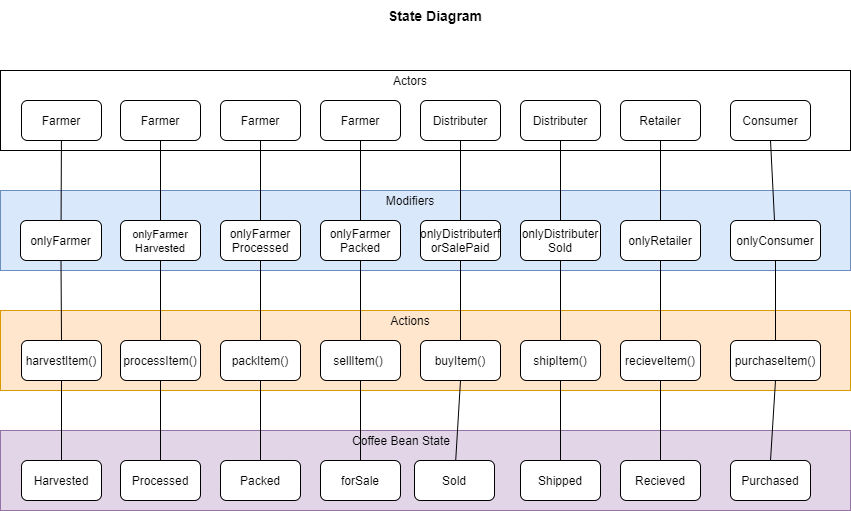

The diagram above was exported from draw.io. Its source (the exported page's mxGraphModel, read from the mxfile embedded in the PNG):
<mxGraphModel dx="1323" dy="583" grid="1" gridSize="10" guides="1" tooltips="1" connect="1" arrows="1" fold="1" page="1" pageScale="1" pageWidth="850" pageHeight="1100" math="0" shadow="0">
  <root>
    <mxCell id="0" />
    <mxCell id="1" parent="0" />
    <mxCell id="0sx_CW02606F4jaJHBNh-1" value="" style="group" vertex="1" connectable="0" parent="1">
      <mxGeometry x="90" y="90" width="850" height="440" as="geometry" />
    </mxCell>
    <mxCell id="x_dgTMM-K6aEOym3d6S_-13" value="v" style="group" parent="0sx_CW02606F4jaJHBNh-1" vertex="1" connectable="0">
      <mxGeometry width="850" height="80" as="geometry" />
    </mxCell>
    <mxCell id="x_dgTMM-K6aEOym3d6S_-1" value="" style="rounded=0;whiteSpace=wrap;html=1;" parent="x_dgTMM-K6aEOym3d6S_-13" vertex="1">
      <mxGeometry width="850" height="80" as="geometry" />
    </mxCell>
    <mxCell id="x_dgTMM-K6aEOym3d6S_-2" value="Actors&lt;br&gt;" style="text;html=1;strokeColor=none;fillColor=none;align=center;verticalAlign=middle;whiteSpace=wrap;rounded=0;" parent="x_dgTMM-K6aEOym3d6S_-13" vertex="1">
      <mxGeometry x="390" width="40" height="20" as="geometry" />
    </mxCell>
    <mxCell id="x_dgTMM-K6aEOym3d6S_-3" value="Farmer&lt;br&gt;" style="rounded=1;whiteSpace=wrap;html=1;" parent="x_dgTMM-K6aEOym3d6S_-13" vertex="1">
      <mxGeometry x="21" y="30" width="80" height="40" as="geometry" />
    </mxCell>
    <mxCell id="x_dgTMM-K6aEOym3d6S_-4" value="Farmer&lt;br&gt;" style="rounded=1;whiteSpace=wrap;html=1;" parent="x_dgTMM-K6aEOym3d6S_-13" vertex="1">
      <mxGeometry x="120" y="30" width="80" height="40" as="geometry" />
    </mxCell>
    <mxCell id="x_dgTMM-K6aEOym3d6S_-5" value="Farmer&lt;br&gt;" style="rounded=1;whiteSpace=wrap;html=1;" parent="x_dgTMM-K6aEOym3d6S_-13" vertex="1">
      <mxGeometry x="220" y="30" width="80" height="40" as="geometry" />
    </mxCell>
    <mxCell id="x_dgTMM-K6aEOym3d6S_-6" value="Farmer&lt;br&gt;" style="rounded=1;whiteSpace=wrap;html=1;" parent="x_dgTMM-K6aEOym3d6S_-13" vertex="1">
      <mxGeometry x="320" y="30" width="80" height="40" as="geometry" />
    </mxCell>
    <mxCell id="x_dgTMM-K6aEOym3d6S_-7" value="Distributer" style="rounded=1;whiteSpace=wrap;html=1;" parent="x_dgTMM-K6aEOym3d6S_-13" vertex="1">
      <mxGeometry x="420" y="30" width="80" height="40" as="geometry" />
    </mxCell>
    <mxCell id="x_dgTMM-K6aEOym3d6S_-8" value="Distributer&lt;br&gt;" style="rounded=1;whiteSpace=wrap;html=1;" parent="x_dgTMM-K6aEOym3d6S_-13" vertex="1">
      <mxGeometry x="520" y="30" width="80" height="40" as="geometry" />
    </mxCell>
    <mxCell id="x_dgTMM-K6aEOym3d6S_-9" value="Retailer" style="rounded=1;whiteSpace=wrap;html=1;" parent="x_dgTMM-K6aEOym3d6S_-13" vertex="1">
      <mxGeometry x="620" y="30" width="80" height="40" as="geometry" />
    </mxCell>
    <mxCell id="x_dgTMM-K6aEOym3d6S_-10" value="Consumer" style="rounded=1;whiteSpace=wrap;html=1;" parent="x_dgTMM-K6aEOym3d6S_-13" vertex="1">
      <mxGeometry x="730" y="30" width="80" height="40" as="geometry" />
    </mxCell>
    <mxCell id="x_dgTMM-K6aEOym3d6S_-15" value="v" style="group;strokeColor=#6c8ebf;fillColor=#A9C4EB;" parent="0sx_CW02606F4jaJHBNh-1" vertex="1" connectable="0">
      <mxGeometry y="120" width="850" height="80" as="geometry" />
    </mxCell>
    <mxCell id="x_dgTMM-K6aEOym3d6S_-16" value="" style="rounded=0;whiteSpace=wrap;html=1;fillColor=#dae8fc;strokeColor=#6c8ebf;" parent="x_dgTMM-K6aEOym3d6S_-15" vertex="1">
      <mxGeometry width="850" height="80" as="geometry" />
    </mxCell>
    <mxCell id="x_dgTMM-K6aEOym3d6S_-17" value="Modifiers" style="text;html=1;strokeColor=none;fillColor=none;align=center;verticalAlign=middle;whiteSpace=wrap;rounded=0;" parent="x_dgTMM-K6aEOym3d6S_-15" vertex="1">
      <mxGeometry x="390" width="40" height="20" as="geometry" />
    </mxCell>
    <mxCell id="x_dgTMM-K6aEOym3d6S_-18" value="onlyFarmer" style="rounded=1;whiteSpace=wrap;html=1;" parent="x_dgTMM-K6aEOym3d6S_-15" vertex="1">
      <mxGeometry x="20" y="30" width="81" height="40" as="geometry" />
    </mxCell>
    <mxCell id="x_dgTMM-K6aEOym3d6S_-19" value="&lt;font style=&quot;font-size: 11px&quot;&gt;onlyFarmer&lt;br&gt;Harvested&lt;/font&gt;" style="rounded=1;whiteSpace=wrap;html=1;" parent="x_dgTMM-K6aEOym3d6S_-15" vertex="1">
      <mxGeometry x="120" y="30" width="80" height="40" as="geometry" />
    </mxCell>
    <mxCell id="x_dgTMM-K6aEOym3d6S_-20" value="onlyFarmer&lt;br&gt;Processed" style="rounded=1;whiteSpace=wrap;html=1;" parent="x_dgTMM-K6aEOym3d6S_-15" vertex="1">
      <mxGeometry x="220" y="30" width="80" height="40" as="geometry" />
    </mxCell>
    <mxCell id="x_dgTMM-K6aEOym3d6S_-21" value="onlyFarmer&lt;br&gt;Packed" style="rounded=1;whiteSpace=wrap;html=1;" parent="x_dgTMM-K6aEOym3d6S_-15" vertex="1">
      <mxGeometry x="320" y="30" width="80" height="40" as="geometry" />
    </mxCell>
    <mxCell id="x_dgTMM-K6aEOym3d6S_-22" value="onlyDistributerf&lt;br&gt;orSalePaid" style="rounded=1;whiteSpace=wrap;html=1;" parent="x_dgTMM-K6aEOym3d6S_-15" vertex="1">
      <mxGeometry x="420" y="30" width="80" height="40" as="geometry" />
    </mxCell>
    <mxCell id="x_dgTMM-K6aEOym3d6S_-23" value="onlyDistributer Sold&lt;br&gt;" style="rounded=1;whiteSpace=wrap;html=1;" parent="x_dgTMM-K6aEOym3d6S_-15" vertex="1">
      <mxGeometry x="520" y="30" width="80" height="40" as="geometry" />
    </mxCell>
    <mxCell id="x_dgTMM-K6aEOym3d6S_-24" value="onlyRetailer" style="rounded=1;whiteSpace=wrap;html=1;" parent="x_dgTMM-K6aEOym3d6S_-15" vertex="1">
      <mxGeometry x="620" y="30" width="80" height="40" as="geometry" />
    </mxCell>
    <mxCell id="x_dgTMM-K6aEOym3d6S_-25" value="onlyConsumer" style="rounded=1;whiteSpace=wrap;html=1;" parent="x_dgTMM-K6aEOym3d6S_-15" vertex="1">
      <mxGeometry x="730" y="30" width="90" height="40" as="geometry" />
    </mxCell>
    <mxCell id="x_dgTMM-K6aEOym3d6S_-26" value="v" style="group;strokeColor=#2D7600;fillColor=#60a917;fontColor=#ffffff;" parent="0sx_CW02606F4jaJHBNh-1" vertex="1" connectable="0">
      <mxGeometry y="240" width="850" height="80" as="geometry" />
    </mxCell>
    <mxCell id="x_dgTMM-K6aEOym3d6S_-27" value="" style="rounded=0;whiteSpace=wrap;html=1;fillColor=#ffe6cc;strokeColor=#d79b00;" parent="x_dgTMM-K6aEOym3d6S_-26" vertex="1">
      <mxGeometry width="850" height="80" as="geometry" />
    </mxCell>
    <mxCell id="x_dgTMM-K6aEOym3d6S_-28" value="Actions" style="text;html=1;strokeColor=none;fillColor=none;align=center;verticalAlign=middle;whiteSpace=wrap;rounded=0;" parent="x_dgTMM-K6aEOym3d6S_-26" vertex="1">
      <mxGeometry x="390" width="40" height="20" as="geometry" />
    </mxCell>
    <mxCell id="x_dgTMM-K6aEOym3d6S_-29" value="harvestItem()" style="rounded=1;whiteSpace=wrap;html=1;" parent="x_dgTMM-K6aEOym3d6S_-26" vertex="1">
      <mxGeometry x="21" y="30" width="80" height="40" as="geometry" />
    </mxCell>
    <mxCell id="x_dgTMM-K6aEOym3d6S_-30" value="processItem()" style="rounded=1;whiteSpace=wrap;html=1;" parent="x_dgTMM-K6aEOym3d6S_-26" vertex="1">
      <mxGeometry x="120" y="30" width="80" height="40" as="geometry" />
    </mxCell>
    <mxCell id="x_dgTMM-K6aEOym3d6S_-31" value="packItem()" style="rounded=1;whiteSpace=wrap;html=1;" parent="x_dgTMM-K6aEOym3d6S_-26" vertex="1">
      <mxGeometry x="220" y="30" width="80" height="40" as="geometry" />
    </mxCell>
    <mxCell id="x_dgTMM-K6aEOym3d6S_-32" value="sellItem()&lt;span style=&quot;white-space: pre&quot;&gt;&#09;&lt;/span&gt;" style="rounded=1;whiteSpace=wrap;html=1;" parent="x_dgTMM-K6aEOym3d6S_-26" vertex="1">
      <mxGeometry x="320" y="30" width="80" height="40" as="geometry" />
    </mxCell>
    <mxCell id="x_dgTMM-K6aEOym3d6S_-33" value="buyItem()" style="rounded=1;whiteSpace=wrap;html=1;" parent="x_dgTMM-K6aEOym3d6S_-26" vertex="1">
      <mxGeometry x="420" y="30" width="80" height="40" as="geometry" />
    </mxCell>
    <mxCell id="x_dgTMM-K6aEOym3d6S_-34" value="shipItem()" style="rounded=1;whiteSpace=wrap;html=1;" parent="x_dgTMM-K6aEOym3d6S_-26" vertex="1">
      <mxGeometry x="520" y="30" width="80" height="40" as="geometry" />
    </mxCell>
    <mxCell id="x_dgTMM-K6aEOym3d6S_-35" value="recieveItem()" style="rounded=1;whiteSpace=wrap;html=1;" parent="x_dgTMM-K6aEOym3d6S_-26" vertex="1">
      <mxGeometry x="620" y="30" width="80" height="40" as="geometry" />
    </mxCell>
    <mxCell id="x_dgTMM-K6aEOym3d6S_-36" value="purchaseItem()" style="rounded=1;whiteSpace=wrap;html=1;" parent="x_dgTMM-K6aEOym3d6S_-26" vertex="1">
      <mxGeometry x="730" y="30" width="90" height="40" as="geometry" />
    </mxCell>
    <mxCell id="x_dgTMM-K6aEOym3d6S_-37" value="v" style="group" parent="0sx_CW02606F4jaJHBNh-1" vertex="1" connectable="0">
      <mxGeometry y="360" width="850" height="80" as="geometry" />
    </mxCell>
    <mxCell id="x_dgTMM-K6aEOym3d6S_-38" value="" style="rounded=0;whiteSpace=wrap;html=1;fillColor=#e1d5e7;strokeColor=#9673a6;" parent="x_dgTMM-K6aEOym3d6S_-37" vertex="1">
      <mxGeometry width="850" height="80" as="geometry" />
    </mxCell>
    <mxCell id="x_dgTMM-K6aEOym3d6S_-39" value="Coffee Bean State" style="text;html=1;strokeColor=none;fillColor=none;align=center;verticalAlign=middle;whiteSpace=wrap;rounded=0;" parent="x_dgTMM-K6aEOym3d6S_-37" vertex="1">
      <mxGeometry x="341" width="120" height="20" as="geometry" />
    </mxCell>
    <mxCell id="x_dgTMM-K6aEOym3d6S_-40" value="Harvested" style="rounded=1;whiteSpace=wrap;html=1;" parent="x_dgTMM-K6aEOym3d6S_-37" vertex="1">
      <mxGeometry x="21" y="30" width="80" height="40" as="geometry" />
    </mxCell>
    <mxCell id="x_dgTMM-K6aEOym3d6S_-41" value="Processed" style="rounded=1;whiteSpace=wrap;html=1;" parent="x_dgTMM-K6aEOym3d6S_-37" vertex="1">
      <mxGeometry x="120" y="30" width="80" height="40" as="geometry" />
    </mxCell>
    <mxCell id="x_dgTMM-K6aEOym3d6S_-42" value="Packed" style="rounded=1;whiteSpace=wrap;html=1;" parent="x_dgTMM-K6aEOym3d6S_-37" vertex="1">
      <mxGeometry x="220" y="30" width="80" height="40" as="geometry" />
    </mxCell>
    <mxCell id="x_dgTMM-K6aEOym3d6S_-43" value="forSale" style="rounded=1;whiteSpace=wrap;html=1;" parent="x_dgTMM-K6aEOym3d6S_-37" vertex="1">
      <mxGeometry x="320" y="30" width="80" height="40" as="geometry" />
    </mxCell>
    <mxCell id="x_dgTMM-K6aEOym3d6S_-44" value="Sold" style="rounded=1;whiteSpace=wrap;html=1;" parent="x_dgTMM-K6aEOym3d6S_-37" vertex="1">
      <mxGeometry x="414" y="30" width="80" height="40" as="geometry" />
    </mxCell>
    <mxCell id="x_dgTMM-K6aEOym3d6S_-45" value="Shipped" style="rounded=1;whiteSpace=wrap;html=1;" parent="x_dgTMM-K6aEOym3d6S_-37" vertex="1">
      <mxGeometry x="520" y="30" width="80" height="40" as="geometry" />
    </mxCell>
    <mxCell id="x_dgTMM-K6aEOym3d6S_-46" value="Recieved" style="rounded=1;whiteSpace=wrap;html=1;" parent="x_dgTMM-K6aEOym3d6S_-37" vertex="1">
      <mxGeometry x="620" y="30" width="80" height="40" as="geometry" />
    </mxCell>
    <mxCell id="x_dgTMM-K6aEOym3d6S_-47" value="Purchased" style="rounded=1;whiteSpace=wrap;html=1;" parent="x_dgTMM-K6aEOym3d6S_-37" vertex="1">
      <mxGeometry x="730" y="30" width="80" height="40" as="geometry" />
    </mxCell>
    <mxCell id="x_dgTMM-K6aEOym3d6S_-52" style="edgeStyle=none;rounded=0;orthogonalLoop=1;jettySize=auto;html=1;endArrow=none;endFill=0;" parent="0sx_CW02606F4jaJHBNh-1" source="x_dgTMM-K6aEOym3d6S_-3" target="x_dgTMM-K6aEOym3d6S_-18" edge="1">
      <mxGeometry relative="1" as="geometry" />
    </mxCell>
    <mxCell id="x_dgTMM-K6aEOym3d6S_-53" style="edgeStyle=none;rounded=0;orthogonalLoop=1;jettySize=auto;html=1;exitX=0.5;exitY=1;exitDx=0;exitDy=0;entryX=0.5;entryY=0;entryDx=0;entryDy=0;endArrow=none;endFill=0;" parent="0sx_CW02606F4jaJHBNh-1" source="x_dgTMM-K6aEOym3d6S_-18" target="x_dgTMM-K6aEOym3d6S_-29" edge="1">
      <mxGeometry relative="1" as="geometry" />
    </mxCell>
    <mxCell id="x_dgTMM-K6aEOym3d6S_-54" style="edgeStyle=none;rounded=0;orthogonalLoop=1;jettySize=auto;html=1;exitX=0.5;exitY=1;exitDx=0;exitDy=0;entryX=0.5;entryY=0;entryDx=0;entryDy=0;endArrow=none;endFill=0;" parent="0sx_CW02606F4jaJHBNh-1" source="x_dgTMM-K6aEOym3d6S_-29" target="x_dgTMM-K6aEOym3d6S_-40" edge="1">
      <mxGeometry relative="1" as="geometry" />
    </mxCell>
    <mxCell id="x_dgTMM-K6aEOym3d6S_-55" style="edgeStyle=none;rounded=0;orthogonalLoop=1;jettySize=auto;html=1;exitX=0.5;exitY=1;exitDx=0;exitDy=0;endArrow=none;endFill=0;" parent="0sx_CW02606F4jaJHBNh-1" source="x_dgTMM-K6aEOym3d6S_-4" target="x_dgTMM-K6aEOym3d6S_-19" edge="1">
      <mxGeometry relative="1" as="geometry" />
    </mxCell>
    <mxCell id="x_dgTMM-K6aEOym3d6S_-56" style="edgeStyle=none;rounded=0;orthogonalLoop=1;jettySize=auto;html=1;exitX=0.5;exitY=1;exitDx=0;exitDy=0;endArrow=none;endFill=0;" parent="0sx_CW02606F4jaJHBNh-1" source="x_dgTMM-K6aEOym3d6S_-19" target="x_dgTMM-K6aEOym3d6S_-30" edge="1">
      <mxGeometry relative="1" as="geometry" />
    </mxCell>
    <mxCell id="x_dgTMM-K6aEOym3d6S_-57" style="edgeStyle=none;rounded=0;orthogonalLoop=1;jettySize=auto;html=1;exitX=0.5;exitY=1;exitDx=0;exitDy=0;endArrow=none;endFill=0;" parent="0sx_CW02606F4jaJHBNh-1" source="x_dgTMM-K6aEOym3d6S_-30" target="x_dgTMM-K6aEOym3d6S_-41" edge="1">
      <mxGeometry relative="1" as="geometry" />
    </mxCell>
    <mxCell id="x_dgTMM-K6aEOym3d6S_-58" style="edgeStyle=none;rounded=0;orthogonalLoop=1;jettySize=auto;html=1;exitX=0.5;exitY=1;exitDx=0;exitDy=0;entryX=0.5;entryY=0;entryDx=0;entryDy=0;endArrow=none;endFill=0;" parent="0sx_CW02606F4jaJHBNh-1" source="x_dgTMM-K6aEOym3d6S_-5" target="x_dgTMM-K6aEOym3d6S_-20" edge="1">
      <mxGeometry relative="1" as="geometry" />
    </mxCell>
    <mxCell id="x_dgTMM-K6aEOym3d6S_-59" style="edgeStyle=none;rounded=0;orthogonalLoop=1;jettySize=auto;html=1;exitX=0.5;exitY=1;exitDx=0;exitDy=0;endArrow=none;endFill=0;" parent="0sx_CW02606F4jaJHBNh-1" source="x_dgTMM-K6aEOym3d6S_-20" target="x_dgTMM-K6aEOym3d6S_-31" edge="1">
      <mxGeometry relative="1" as="geometry" />
    </mxCell>
    <mxCell id="x_dgTMM-K6aEOym3d6S_-60" style="edgeStyle=none;rounded=0;orthogonalLoop=1;jettySize=auto;html=1;exitX=0.5;exitY=1;exitDx=0;exitDy=0;endArrow=none;endFill=0;" parent="0sx_CW02606F4jaJHBNh-1" source="x_dgTMM-K6aEOym3d6S_-31" target="x_dgTMM-K6aEOym3d6S_-42" edge="1">
      <mxGeometry relative="1" as="geometry" />
    </mxCell>
    <mxCell id="x_dgTMM-K6aEOym3d6S_-61" style="edgeStyle=none;rounded=0;orthogonalLoop=1;jettySize=auto;html=1;exitX=0.5;exitY=1;exitDx=0;exitDy=0;entryX=0.5;entryY=0;entryDx=0;entryDy=0;endArrow=none;endFill=0;" parent="0sx_CW02606F4jaJHBNh-1" source="x_dgTMM-K6aEOym3d6S_-6" target="x_dgTMM-K6aEOym3d6S_-21" edge="1">
      <mxGeometry relative="1" as="geometry" />
    </mxCell>
    <mxCell id="x_dgTMM-K6aEOym3d6S_-62" style="edgeStyle=none;rounded=0;orthogonalLoop=1;jettySize=auto;html=1;exitX=0.5;exitY=1;exitDx=0;exitDy=0;entryX=0.5;entryY=0;entryDx=0;entryDy=0;endArrow=none;endFill=0;" parent="0sx_CW02606F4jaJHBNh-1" source="x_dgTMM-K6aEOym3d6S_-21" target="x_dgTMM-K6aEOym3d6S_-32" edge="1">
      <mxGeometry relative="1" as="geometry" />
    </mxCell>
    <mxCell id="x_dgTMM-K6aEOym3d6S_-63" style="edgeStyle=none;rounded=0;orthogonalLoop=1;jettySize=auto;html=1;exitX=0.5;exitY=1;exitDx=0;exitDy=0;entryX=0.5;entryY=0;entryDx=0;entryDy=0;endArrow=none;endFill=0;" parent="0sx_CW02606F4jaJHBNh-1" source="x_dgTMM-K6aEOym3d6S_-32" target="x_dgTMM-K6aEOym3d6S_-43" edge="1">
      <mxGeometry relative="1" as="geometry" />
    </mxCell>
    <mxCell id="x_dgTMM-K6aEOym3d6S_-64" style="edgeStyle=none;rounded=0;orthogonalLoop=1;jettySize=auto;html=1;exitX=0.5;exitY=1;exitDx=0;exitDy=0;entryX=0.5;entryY=0;entryDx=0;entryDy=0;endArrow=none;endFill=0;" parent="0sx_CW02606F4jaJHBNh-1" source="x_dgTMM-K6aEOym3d6S_-7" target="x_dgTMM-K6aEOym3d6S_-22" edge="1">
      <mxGeometry relative="1" as="geometry" />
    </mxCell>
    <mxCell id="x_dgTMM-K6aEOym3d6S_-65" style="edgeStyle=none;rounded=0;orthogonalLoop=1;jettySize=auto;html=1;exitX=0.5;exitY=1;exitDx=0;exitDy=0;entryX=0.5;entryY=0;entryDx=0;entryDy=0;endArrow=none;endFill=0;" parent="0sx_CW02606F4jaJHBNh-1" source="x_dgTMM-K6aEOym3d6S_-22" target="x_dgTMM-K6aEOym3d6S_-33" edge="1">
      <mxGeometry relative="1" as="geometry" />
    </mxCell>
    <mxCell id="x_dgTMM-K6aEOym3d6S_-66" style="edgeStyle=none;rounded=0;orthogonalLoop=1;jettySize=auto;html=1;exitX=0.5;exitY=1;exitDx=0;exitDy=0;endArrow=none;endFill=0;" parent="0sx_CW02606F4jaJHBNh-1" source="x_dgTMM-K6aEOym3d6S_-33" target="x_dgTMM-K6aEOym3d6S_-44" edge="1">
      <mxGeometry relative="1" as="geometry" />
    </mxCell>
    <mxCell id="x_dgTMM-K6aEOym3d6S_-67" style="edgeStyle=none;rounded=0;orthogonalLoop=1;jettySize=auto;html=1;exitX=0.5;exitY=1;exitDx=0;exitDy=0;endArrow=none;endFill=0;" parent="0sx_CW02606F4jaJHBNh-1" source="x_dgTMM-K6aEOym3d6S_-8" target="x_dgTMM-K6aEOym3d6S_-23" edge="1">
      <mxGeometry relative="1" as="geometry" />
    </mxCell>
    <mxCell id="x_dgTMM-K6aEOym3d6S_-68" style="edgeStyle=none;rounded=0;orthogonalLoop=1;jettySize=auto;html=1;exitX=0.5;exitY=1;exitDx=0;exitDy=0;endArrow=none;endFill=0;" parent="0sx_CW02606F4jaJHBNh-1" source="x_dgTMM-K6aEOym3d6S_-23" target="x_dgTMM-K6aEOym3d6S_-34" edge="1">
      <mxGeometry relative="1" as="geometry" />
    </mxCell>
    <mxCell id="x_dgTMM-K6aEOym3d6S_-69" style="edgeStyle=none;rounded=0;orthogonalLoop=1;jettySize=auto;html=1;exitX=0.5;exitY=1;exitDx=0;exitDy=0;entryX=0.5;entryY=0;entryDx=0;entryDy=0;endArrow=none;endFill=0;" parent="0sx_CW02606F4jaJHBNh-1" source="x_dgTMM-K6aEOym3d6S_-34" target="x_dgTMM-K6aEOym3d6S_-45" edge="1">
      <mxGeometry relative="1" as="geometry" />
    </mxCell>
    <mxCell id="x_dgTMM-K6aEOym3d6S_-70" style="edgeStyle=none;rounded=0;orthogonalLoop=1;jettySize=auto;html=1;exitX=0.5;exitY=1;exitDx=0;exitDy=0;entryX=0.5;entryY=0;entryDx=0;entryDy=0;endArrow=none;endFill=0;" parent="0sx_CW02606F4jaJHBNh-1" source="x_dgTMM-K6aEOym3d6S_-9" target="x_dgTMM-K6aEOym3d6S_-24" edge="1">
      <mxGeometry relative="1" as="geometry" />
    </mxCell>
    <mxCell id="x_dgTMM-K6aEOym3d6S_-71" style="edgeStyle=none;rounded=0;orthogonalLoop=1;jettySize=auto;html=1;exitX=0.5;exitY=1;exitDx=0;exitDy=0;entryX=0.5;entryY=0;entryDx=0;entryDy=0;endArrow=none;endFill=0;" parent="0sx_CW02606F4jaJHBNh-1" source="x_dgTMM-K6aEOym3d6S_-24" target="x_dgTMM-K6aEOym3d6S_-35" edge="1">
      <mxGeometry relative="1" as="geometry" />
    </mxCell>
    <mxCell id="x_dgTMM-K6aEOym3d6S_-72" style="edgeStyle=none;rounded=0;orthogonalLoop=1;jettySize=auto;html=1;exitX=0.5;exitY=1;exitDx=0;exitDy=0;endArrow=none;endFill=0;" parent="0sx_CW02606F4jaJHBNh-1" source="x_dgTMM-K6aEOym3d6S_-35" target="x_dgTMM-K6aEOym3d6S_-46" edge="1">
      <mxGeometry relative="1" as="geometry" />
    </mxCell>
    <mxCell id="x_dgTMM-K6aEOym3d6S_-73" style="edgeStyle=none;rounded=0;orthogonalLoop=1;jettySize=auto;html=1;exitX=0.5;exitY=1;exitDx=0;exitDy=0;endArrow=none;endFill=0;" parent="0sx_CW02606F4jaJHBNh-1" source="x_dgTMM-K6aEOym3d6S_-10" target="x_dgTMM-K6aEOym3d6S_-25" edge="1">
      <mxGeometry relative="1" as="geometry" />
    </mxCell>
    <mxCell id="x_dgTMM-K6aEOym3d6S_-74" style="edgeStyle=none;rounded=0;orthogonalLoop=1;jettySize=auto;html=1;exitX=0.5;exitY=1;exitDx=0;exitDy=0;endArrow=none;endFill=0;" parent="0sx_CW02606F4jaJHBNh-1" source="x_dgTMM-K6aEOym3d6S_-25" target="x_dgTMM-K6aEOym3d6S_-36" edge="1">
      <mxGeometry relative="1" as="geometry" />
    </mxCell>
    <mxCell id="x_dgTMM-K6aEOym3d6S_-75" style="edgeStyle=none;rounded=0;orthogonalLoop=1;jettySize=auto;html=1;exitX=0.5;exitY=1;exitDx=0;exitDy=0;entryX=0.5;entryY=0;entryDx=0;entryDy=0;endArrow=none;endFill=0;" parent="0sx_CW02606F4jaJHBNh-1" source="x_dgTMM-K6aEOym3d6S_-36" target="x_dgTMM-K6aEOym3d6S_-47" edge="1">
      <mxGeometry relative="1" as="geometry">
        <mxPoint x="786" y="310" as="sourcePoint" />
        <mxPoint x="781" y="390" as="targetPoint" />
      </mxGeometry>
    </mxCell>
    <mxCell id="0sx_CW02606F4jaJHBNh-5" value="State Diagram" style="text;html=1;strokeColor=none;fillColor=none;align=center;verticalAlign=middle;whiteSpace=wrap;rounded=0;fontSize=14;fontStyle=1" vertex="1" parent="1">
      <mxGeometry x="470" y="20" width="110" height="30" as="geometry" />
    </mxCell>
  </root>
</mxGraphModel>